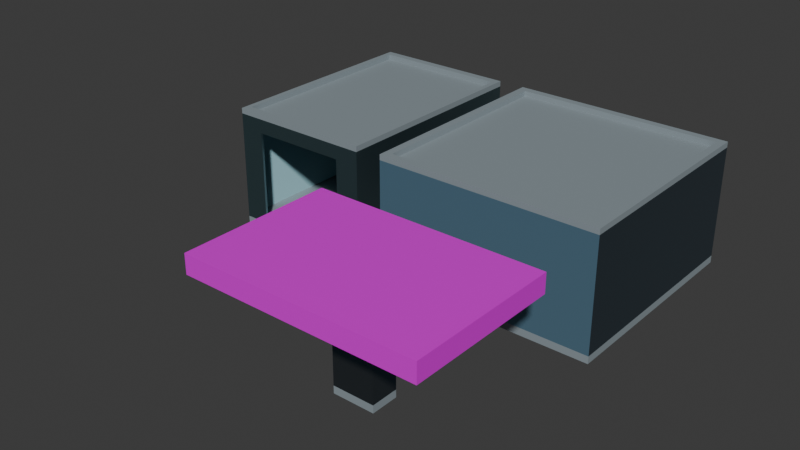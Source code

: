 # Source: gas_station.blend  (saved by Blender 4.3.34; exported with 4.5.12 LTS)
import bpy
from mathutils import Matrix  # noqa: F401  (used for matrix-valued properties, if any)

bpy.ops.wm.read_factory_settings(use_empty=True)
scene = bpy.context.scene
scene.name = 'Scene'

# ---- collections
col_collection = bpy.data.collections.new('Collection'); scene.collection.children.link(col_collection)

# ---- images (referenced by path relative to the original .blend; pixels are not part of the script)
import os
ASSET_DIR = os.environ.get("B2B_ASSET_DIR", "")  # directory of the original .blend (textures are referenced by path, not embedded)
HERE = os.path.dirname(os.path.abspath(__file__))  # packed textures are extracted next to this script under _unpacked/

def load_image(name, relpath, width, height, colorspace="sRGB"):
    """Load a texture the original file referenced (path relative to the .blend, or extracted next to this script)."""
    p = next((c for c in (os.path.join(HERE, relpath), os.path.join(ASSET_DIR, relpath)) if relpath and os.path.exists(c)), "")
    if p:
        img = bpy.data.images.load(p, check_existing=True)
        img.name = name
    else:  # same state as the original file: an image datablock whose file is absent (Cycles renders it pink)
        img = bpy.data.images.new(name, width, height)
        img.source = "FILE"
        img.filepath = "//" + (relpath or name)
    img.colorspace_settings.name = colorspace
    return img
img_bricknormal_jpg_001 = load_image('brickNormal.jpg.001', 'brickNormal.jpg', 1024, 1024, 'sRGB')
img_sidingnormal_jpg_001 = load_image('sidingNormal.jpg.001', 'sidingNormal.jpg', 1024, 1024, 'sRGB')
img_gasroof_png = load_image('GasRoof.png', 'GasRoof.png', 1024, 1024, 'sRGB')

# ---- materials (node trees are filled in below, after node groups)
mat_stationwall = bpy.data.materials.new('StationWall')
mat_stationwall.alpha_threshold = 0.0
mat_stationwall.roughness = 0.5
mat_stationwall.line_color = (0.0, 0.0, 0.0, 1.0)
mat_stationtop_bottom = bpy.data.materials.new('StationTop/Bottom')
mat_garagewall = bpy.data.materials.new('GarageWall')
mat_garagetop_bottom = bpy.data.materials.new('GarageTop/Bottom')
mat_gasbeam = bpy.data.materials.new('GasBeam')
mat_gasroof = bpy.data.materials.new('GasRoof')
mat_gasbeamchunck = bpy.data.materials.new('GasBeamChunck')

# ---- material node trees
mat_stationwall.use_nodes = True; mat_stationwall.node_tree.nodes.clear()
_N = mat_stationwall.node_tree.nodes; _L = mat_stationwall.node_tree.links
n0 = _N.new('ShaderNodeOutputMaterial'); n0.name = 'Material Output'; n0.location = (300, 300)
n1 = _N.new('ShaderNodeBsdfPrincipled'); n1.name = 'Principled BSDF'; n1.location = (10, 300)
n1.inputs[0].default_value = (0.1683, 0.3467, 0.491, 1.0)
n1.inputs[2].default_value = 1.0
n1.inputs[3].default_value = 1.45
n2 = _N.new('ShaderNodeNormalMap'); n2.name = 'Normal Map'; n2.location = (-219, 225)
n3 = _N.new('ShaderNodeTexImage'); n3.name = 'Image Texture'; n3.location = (-583, 229)
n3.image = img_bricknormal_jpg_001
_L.new(n1.outputs[0], n0.inputs[0])
_L.new(n3.outputs[0], n2.inputs[1])
_L.new(n2.outputs[0], n1.inputs[5])
n0.is_active_output = True
mat_stationtop_bottom.use_nodes = True; mat_stationtop_bottom.node_tree.nodes.clear()
_N = mat_stationtop_bottom.node_tree.nodes; _L = mat_stationtop_bottom.node_tree.links
n0 = _N.new('ShaderNodeBsdfPrincipled'); n0.name = 'Principled BSDF'; n0.location = (10, 300)
n0.inputs[0].default_value = (0.2664, 0.3185, 0.3467, 1.0)
n1 = _N.new('ShaderNodeOutputMaterial'); n1.name = 'Material Output'; n1.location = (300, 300)
_L.new(n0.outputs[0], n1.inputs[0])
n1.is_active_output = True
mat_garagewall.use_nodes = True; mat_garagewall.node_tree.nodes.clear()
_N = mat_garagewall.node_tree.nodes; _L = mat_garagewall.node_tree.links
n0 = _N.new('ShaderNodeBsdfPrincipled'); n0.name = 'Principled BSDF'; n0.location = (10, 300)
n0.inputs[0].default_value = (0.4598, 0.7947, 0.8788, 1.0)
n0.inputs[1].default_value = 0.5
n0.inputs[2].default_value = 0.3
n1 = _N.new('ShaderNodeOutputMaterial'); n1.name = 'Material Output'; n1.location = (300, 300)
n2 = _N.new('ShaderNodeTexImage'); n2.name = 'Image Texture'; n2.location = (-704, 223)
n2.image = img_sidingnormal_jpg_001
n3 = _N.new('ShaderNodeNormalMap'); n3.name = 'Normal Map'; n3.location = (-366, 302)
_L.new(n0.outputs[0], n1.inputs[0])
_L.new(n2.outputs[0], n3.inputs[1])
_L.new(n3.outputs[0], n0.inputs[5])
n1.is_active_output = True
mat_garagetop_bottom.use_nodes = True; mat_garagetop_bottom.node_tree.nodes.clear()
_N = mat_garagetop_bottom.node_tree.nodes; _L = mat_garagetop_bottom.node_tree.links
n0 = _N.new('ShaderNodeBsdfPrincipled'); n0.name = 'Principled BSDF'; n0.location = (10, 300)
n0.inputs[0].default_value = (0.2664, 0.3185, 0.3467, 1.0)
n1 = _N.new('ShaderNodeOutputMaterial'); n1.name = 'Material Output'; n1.location = (300, 300)
_L.new(n0.outputs[0], n1.inputs[0])
n1.is_active_output = True
mat_gasbeam.use_nodes = True; mat_gasbeam.node_tree.nodes.clear()
_N = mat_gasbeam.node_tree.nodes; _L = mat_gasbeam.node_tree.links
n0 = _N.new('ShaderNodeBsdfPrincipled'); n0.name = 'Principled BSDF'; n0.location = (10, 300)
n0.inputs[0].default_value = (0.2664, 0.3185, 0.3467, 1.0)
n1 = _N.new('ShaderNodeOutputMaterial'); n1.name = 'Material Output'; n1.location = (300, 300)
_L.new(n0.outputs[0], n1.inputs[0])
n1.is_active_output = True
mat_gasroof.use_nodes = True; mat_gasroof.node_tree.nodes.clear()
_N = mat_gasroof.node_tree.nodes; _L = mat_gasroof.node_tree.links
n0 = _N.new('ShaderNodeBsdfPrincipled'); n0.name = 'Principled BSDF'; n0.location = (-251, 276)
n0.inputs[1].default_value = 0.2
n0.inputs[2].default_value = 0.4
n1 = _N.new('ShaderNodeOutputMaterial'); n1.name = 'Material Output'; n1.location = (39, 276)
n2 = _N.new('ShaderNodeTexImage'); n2.name = 'Image Texture'; n2.location = (-517, 252)
n2.image = img_gasroof_png
_L.new(n0.outputs[0], n1.inputs[0])
_L.new(n2.outputs[0], n0.inputs[0])
n1.is_active_output = True
mat_gasbeamchunck.use_nodes = True; mat_gasbeamchunck.node_tree.nodes.clear()
_N = mat_gasbeamchunck.node_tree.nodes; _L = mat_gasbeamchunck.node_tree.links
n0 = _N.new('ShaderNodeBsdfPrincipled'); n0.name = 'Principled BSDF'; n0.location = (10, 300)
n0.inputs[0].default_value = (0.1683, 0.3467, 0.491, 1.0)
n0.inputs[2].default_value = 1.0
n1 = _N.new('ShaderNodeOutputMaterial'); n1.name = 'Material Output'; n1.location = (300, 300)
n2 = _N.new('ShaderNodeTexImage'); n2.name = 'Image Texture'; n2.location = (-536, 224)
n2.image = img_bricknormal_jpg_001
n3 = _N.new('ShaderNodeNormalMap'); n3.name = 'Normal Map'; n3.location = (-218, 235)
_L.new(n0.outputs[0], n1.inputs[0])
_L.new(n2.outputs[0], n3.inputs[1])
_L.new(n3.outputs[0], n0.inputs[5])
n1.is_active_output = True

# ---- world
world_world = bpy.data.worlds.new('World'); scene.world = world_world
world_world.use_nodes = True; world_world.node_tree.nodes.clear()
_N = world_world.node_tree.nodes; _L = world_world.node_tree.links
n0 = _N.new('ShaderNodeOutputWorld'); n0.name = 'World Output'; n0.location = (300, 300)
n1 = _N.new('ShaderNodeBackground'); n1.name = 'Background'; n1.location = (10, 300)
n1.inputs[0].default_value = (0.05088, 0.05088, 0.05088, 1.0)
_L.new(n1.outputs[0], n0.inputs[0])
n0.is_active_output = True
world_world.color = (0.05088, 0.05088, 0.05088)
world_world.sun_shadow_jitter_overblur = 0.0

# ---- meshes
me_cube = bpy.data.meshes.new('Cube')
me_cube.from_pydata([(2.79, 2.79, 3.0), (3.0, 3.0, 0.0), (2.79, -2.79, 3.0), (-2.79, 2.79, 3.0), (-3.0, 3.0, 0.0), (-2.79, -2.79, 3.0), (0.8498, -3.0, 1.989), (-0.8498, -3.0, 1.989), (3.0, 3.0, 3.0), (-3.0, 3.0, 3.0), (3.0, -3.0, 3.15), (-3.0, -3.0, 3.15), (3.0, 3.0, 3.15), (-3.0, 3.0, 3.15), (2.79, -2.79, 3.15), (-2.79, -2.79, 3.15), (2.79, 2.79, 3.15), (-2.79, 2.79, 3.15), (-3.0, -3.0, 0.0), (-3.0, -3.0, 3.0), (3.0, -3.0, 3.0), (3.0, -3.0, 0.0), (-0.8498, -3.0, 0.0), (0.8498, -3.0, 0.0), (3.0, 3.0, -0.2), (-3.0, 3.0, -0.2), (-3.0, -3.0, -0.2), (3.0, -3.0, -0.2), (0.8498, -3.0, 3.0), (-0.8498, -3.0, 3.0)], [], [(0, 3, 5, 2), (18, 19, 9, 4), (4, 18, 22, 23, 21, 1), (1, 8, 20, 21), (4, 9, 8, 1), (3, 0, 16, 17), (19, 29, 28, 20, 10, 11), (8, 9, 13, 12), (2, 5, 15, 14), (14, 15, 11, 10), (16, 14, 10, 12), (15, 17, 13, 11), (17, 16, 12, 13), (0, 2, 14, 16), (9, 19, 11, 13), (20, 8, 12, 10), (5, 3, 17, 15), (23, 6, 7, 22), (25, 24, 27, 26), (23, 22, 18, 26, 27, 21), (24, 1, 21, 27), (1, 24, 25, 4), (4, 25, 26, 18), (7, 6, 28, 29), (18, 22, 7, 29, 19), (20, 28, 6, 23, 21)])
me_cube.polygons.foreach_set('material_index', [1, 0, 1, 0, 0, 1, 1, 1, 1, 1, 1, 1, 1, 1, 1, 1, 1, 0, 1, 1, 1, 1, 1, 0, 0, 0])
_uv = me_cube.uv_layers.new(name='UVMap')
_uv.uv.foreach_set('vector', [0.6337, 0.5087, 0.8662, 0.5088, 0.8662, 0.7413, 0.6337, 0.7412, 5.96e-08, -2.98e-08, 5.96e-08, 0.5, 1.0, 0.5, 1.0, -2.98e-08, 0.125, 0.5, 0.125, 0.75, 0.2146, 0.75, 0.2854, 0.75, 0.375, 0.75, 0.375, 0.5, 1.0, -2.98e-08, 1.0, 0.5, 0.0, 0.5, 0.0, -2.98e-08, 0.0, -2.98e-08, 0.0, 0.5, 1.0, 0.5, 1.0, -2.98e-08, 0.8662, 0.5088, 0.6337, 0.5087, 0.6337, 0.5087, 0.8662, 0.5088, 0.625, 1.0, 0.625, 0.9167, 0.625, 0.8333, 0.625, 0.75, 0.625, 0.75, 0.625, 1.0, 0.625, 0.5, 0.625, 0.25, 0.625, 0.25, 0.625, 0.5, 0.6337, 0.7412, 0.8662, 0.7413, 0.8662, 0.7413, 0.6337, 0.7412, 0.6337, 0.7412, 0.8662, 0.7413, 0.875, 0.75, 0.625, 0.75, 0.6337, 0.5087, 0.6337, 0.7412, 0.625, 0.75, 0.625, 0.5, 0.8662, 0.7413, 0.8662, 0.5088, 0.875, 0.5, 0.875, 0.75, 0.8662, 0.5088, 0.6337, 0.5087, 0.625, 0.5, 0.875, 0.5, 0.6337, 0.5087, 0.6337, 0.7412, 0.6337, 0.7412, 0.6337, 0.5087, 0.625, 0.25, 0.625, 0.0, 0.625, 0.0, 0.625, 0.25, 0.625, 0.75, 0.625, 0.5, 0.625, 0.5, 0.625, 0.75, 0.8662, 0.7413, 0.8662, 0.5088, 0.8662, 0.5088, 0.8662, 0.7413, 0.6416, 0.5, 0.6416, 0.8315, 0.3584, 0.8315, 0.3584, 0.5, 0.125, 0.5, 0.375, 0.5, 0.375, 0.75, 0.125, 0.75, 0.0, 0.0, 0.0, 0.0, 0.0, 0.0, 0.0, 0.0, 0.0, 0.0, 0.0, 0.0, 0.375, 0.5, 0.375, 0.5, 0.375, 0.75, 0.0, 0.0, 0.375, 0.5, 0.375, 0.5, 0.125, 0.5, 0.125, 0.5, 0.125, 0.5, 0.125, 0.5, 0.125, 0.75, 0.0, 0.0, 0.3584, 0.8315, 0.6416, 0.8315, 0.6416, 1.0, 0.3584, 1.0, 0.0, 0.5, 0.3584, 0.5, 0.3584, 0.8315, 0.3584, 1.0, 0.0, 1.0, 1.0, 1.0, 0.6416, 1.0, 0.6416, 0.8315, 0.6416, 0.5, 1.0, 0.5])
me_cube.materials.append(mat_stationwall)
me_cube.materials.append(mat_stationtop_bottom)
me_cube.use_mirror_vertex_groups = False
me_cube.update()
me_cube_001 = bpy.data.meshes.new('Cube.001')
me_cube_001.from_pydata([(-0.6591, -1.0, 0.7433), (-1.0, 1.0, 1.0), (1.0, 1.0, 1.0), (0.6591, -1.0, 0.7433), (-1.0, -1.0, 1.1), (-1.0, 1.0, 1.1), (1.0, 1.0, 1.1), (1.0, -1.0, 1.1), (-0.93, -0.93, 1.1), (-0.93, 0.93, 1.1), (0.93, 0.93, 1.1), (0.93, -0.93, 1.1), (-1.0, -1.0, 1.0), (1.0, -1.0, 1.0), (-0.6591, -1.0, -1.0), (0.6591, -1.0, -1.0), (0.6591, -0.978, -1.0), (-0.6591, -0.978, -1.0), (-0.6591, -0.978, 0.7433), (0.6591, -0.978, 0.7433), (-1.0, -0.978, 1.0), (1.0, -0.978, 1.0), (-1.0, -0.978, -1.0), (-1.0, -1.0, -1.0), (1.0, 1.0, -1.0), (-1.0, 1.0, -1.0), (1.0, -0.978, -1.0), (1.0, -1.0, -1.0), (-0.93, -0.93, 1.0), (-0.93, 0.93, 1.0), (0.93, 0.93, 1.0), (0.9299, -0.93, 1.0), (1.0, 1.0, -1.133), (-1.0, 1.0, -1.133), (-1.0, -1.0, -1.133), (1.0, -1.0, -1.133)], [], [(23, 12, 20, 22), (25, 1, 2, 24), (24, 2, 21, 26), (30, 29, 28, 31), (31, 28, 8, 11), (13, 21, 2, 6, 7), (28, 29, 9, 8), (30, 31, 11, 10), (8, 9, 5, 4), (9, 10, 6, 5), (10, 11, 7, 6), (11, 8, 4, 7), (29, 30, 10, 9), (1, 20, 12, 4, 5), (12, 13, 7, 4), (2, 1, 5, 6), (14, 17, 18, 0), (18, 20, 21, 19), (0, 18, 19, 3), (3, 19, 16, 15), (14, 0, 12, 23), (3, 15, 27, 13), (13, 12, 0, 3), (26, 21, 13, 27), (17, 14, 15, 16, 26, 24, 25, 22), (35, 34, 33, 32), (19, 21, 26, 16), (1, 20, 28, 29), (22, 20, 18, 17), (23, 34, 35, 27, 15, 14), (23, 22, 25, 33, 34), (25, 24, 32, 33), (24, 26, 27, 35, 32), (20, 1, 25, 22), (20, 21, 31, 28), (21, 2, 30, 31), (2, 1, 29, 30)])
me_cube_001.polygons.foreach_set('material_index', [0, 0, 0, 1, 1, 1, 1, 1, 1, 1, 1, 1, 1, 1, 1, 1, 0, 0, 0, 0, 0, 0, 0, 0, 1, 1, 0, 1, 0, 1, 1, 1, 1, 0, 1, 1, 1])
_uv = me_cube_001.uv_layers.new(name='UVMap')
_uv.uv.foreach_set('vector', [0.2732, -0.1659, 0.2732, 0.8341, 0.2842, 0.8341, 0.2842, -0.1659, 6.258e-07, -0.1659, 1.818e-06, 0.8341, 1.0, 0.8341, 1.0, -0.1659, 1.273, -0.1659, 1.273, 0.8341, 0.2842, 0.8341, 0.2842, -0.1659, 0.9558, 0.3019, 0.668, 0.3019, 0.668, 0.01416, 0.9558, 0.01416, 0.4112, 0.6764, 0.4112, 0.9642, 0.3957, 0.9642, 0.3957, 0.6764, 0.9669, 0.347, 0.9669, 0.3504, 0.9669, 0.6564, 0.9514, 0.6564, 0.9514, 0.347, 0.455, 0.6764, 0.455, 0.9642, 0.4395, 0.9642, 0.4395, 0.6764, 0.5426, 0.6764, 0.5426, 0.9642, 0.5271, 0.9642, 0.5271, 0.6764, 0.02499, 0.3627, 0.02499, 0.6505, 0.01416, 0.6613, 0.01416, 0.3519, 0.02499, 0.6505, 0.3128, 0.6505, 0.3236, 0.6613, 0.01416, 0.6613, 0.3128, 0.6505, 0.3128, 0.3627, 0.3236, 0.3519, 0.3236, 0.6613, 0.3128, 0.3627, 0.02499, 0.3627, 0.01416, 0.3519, 0.3236, 0.3519, 0.4988, 0.6764, 0.4988, 0.9642, 0.4833, 0.9642, 0.4833, 0.6764, 0.8638, 0.6564, 0.8638, 0.3504, 0.8638, 0.347, 0.8793, 0.347, 0.8793, 0.6564, 0.3674, 0.6764, 0.3674, 0.9858, 0.3519, 0.9858, 0.3519, 0.6764, 0.9231, 0.347, 0.9231, 0.6564, 0.9076, 0.6564, 0.9076, 0.347, 0.2732, -0.1659, 0.2842, -0.1659, 0.2842, 0.7057, 0.2732, 0.7057, 0.1704, 0.7057, 1.818e-06, 0.8341, 1.0, 0.8341, 0.8296, 0.7057, 0.1704, 0.2732, 0.1704, 0.2842, 0.8296, 0.2842, 0.8296, 0.2732, 0.2732, 0.7057, 0.2842, 0.7057, 0.2842, -0.1659, 0.2732, -0.1659, 0.1704, -0.1659, 0.1704, 0.7057, 1.818e-06, 0.8341, 6.258e-07, -0.1659, 0.8296, 0.7057, 0.8296, -0.1659, 1.0, -0.1659, 1.0, 0.8341, 1.0, 0.8341, 1.818e-06, 0.8341, 0.1704, 0.7057, 0.8296, 0.7057, 0.2842, -0.1659, 0.2842, 0.8341, 0.2732, 0.8341, 0.2732, -0.1659, 0.3962, 0.01795, 0.3962, 0.01455, 0.6001, 0.01455, 0.6001, 0.01795, 0.0, 0.0, 0.3477, 0.3477, 0.0, 0.0, 0.0, 0.0, 0.01416, 0.3236, 0.01416, 0.01416, 0.3236, 0.01416, 0.3236, 0.3236, 0.8296, 0.7057, 1.0, 0.8341, 1.0, -0.1659, 0.8296, -0.1659, 1.818e-06, 1.273, 1.818e-06, 0.2842, 0.035, 0.3082, 0.035, 1.238, 1.818e-06, -0.1659, 1.818e-06, 0.8341, 0.1704, 0.7057, 0.1704, -0.1659, 0.7169, 0.347, 0.7376, 0.347, 0.7376, 0.6564, 0.7169, 0.6564, 0.7169, 0.6037, 0.7169, 0.3997, 0.7659, 0.6564, 0.7659, 0.653, 0.7659, 0.347, 0.7865, 0.347, 0.7865, 0.6564, 0.668, 0.6564, 0.668, 0.347, 0.6886, 0.347, 0.6886, 0.6564, 0.8148, 0.6564, 0.8148, 0.3504, 0.8148, 0.347, 0.8355, 0.347, 0.8355, 0.6564, 0.2842, 0.8341, 1.273, 0.8341, 1.273, -0.1659, 0.2842, -0.1659, 1.818e-06, 0.2842, 1.0, 0.2842, 0.965, 0.3082, 0.035, 0.3082, 1.0, 0.2842, 1.0, 1.273, 0.965, 1.238, 0.965, 0.3082, 1.0, 1.273, 1.818e-06, 1.273, 0.035, 1.238, 0.965, 1.238])
me_cube_001.materials.append(mat_garagewall)
me_cube_001.materials.append(mat_garagetop_bottom)
me_cube_001.update()
me_cube_002 = bpy.data.meshes.new('Cube.002')
me_cube_002.from_pydata([(-0.1021, -0.1021, -1.0), (-1.0, -1.0, 1.0), (-0.1021, 0.1021, -1.0), (-1.0, 1.0, 1.0), (0.1021, -0.1021, -1.0), (1.0, -1.0, 1.0), (0.1021, 0.1021, -1.0), (1.0, 1.0, 1.0), (-1.0, 1.0, -1.0), (-1.0, -1.0, -1.0), (1.0, 1.0, -1.0), (1.0, -1.0, -1.0), (-0.1834, 0.1834, -11.0), (-0.1834, -0.1834, -11.0), (0.1834, 0.1834, -11.0), (0.1834, -0.1834, -11.0), (-0.1021, 0.1021, -4.2), (-0.1021, -0.1021, -4.2), (0.1021, 0.1021, -4.2), (0.1021, -0.1021, -4.2), (-0.1834, 0.1834, -4.2), (-0.1834, -0.1834, -4.2), (0.1834, 0.1834, -4.2), (0.1834, -0.1834, -4.2), (-0.1834, 0.1834, -11.8), (-0.1834, -0.1834, -11.8), (0.1834, 0.1834, -11.8), (0.1834, -0.1834, -11.8)], [], [(9, 1, 3, 8), (8, 3, 7, 10), (10, 7, 5, 11), (11, 5, 1, 9), (7, 3, 1, 5), (2, 0, 9, 8), (6, 2, 8, 10), (4, 6, 10, 11), (0, 4, 11, 9), (14, 22, 23, 15), (13, 21, 20, 12), (15, 23, 21, 13), (12, 20, 22, 14), (15, 13, 25, 27), (16, 20, 21, 17), (18, 22, 20, 16), (19, 23, 22, 18), (17, 21, 23, 19), (16, 2, 6, 18), (4, 19, 18, 6), (0, 17, 19, 4), (2, 16, 17, 0), (26, 27, 25, 24), (14, 15, 27, 26), (12, 14, 26, 24), (13, 12, 24, 25)])
me_cube_002.polygons.foreach_set('material_index', [1, 1, 1, 1, 1, 1, 1, 1, 1, 2, 2, 2, 2, 0, 2, 2, 2, 2, 0, 0, 0, 0, 0, 0, 0, 0])
_uv = me_cube_002.uv_layers.new(name='UVMap')
_uv.uv.foreach_set('vector', [0.0, 0.7571, 0.0, 0.8729, 1.0, 0.8729, 1.0, 0.7571, 0.0, 0.7571, 0.0, 0.8729, 1.0, 0.8729, 1.0, 0.7571, 1.0, 0.7571, 1.0, 0.8729, 0.0, 0.8729, 0.0, 0.7571, 1.0, 0.7571, 1.0, 0.8729, 0.0, 0.8729, 0.0, 0.7571, 1.0, 0.675, 0.0, 0.675, 0.0, 0.075, 1.0, 0.075, 0.5511, 0.4056, 0.5511, 0.3444, 1.0, 0.075, 1.0, 0.675, 0.4489, 0.4056, 0.5511, 0.4056, 1.0, 0.675, 5.96e-08, 0.675, 0.4489, 0.3444, 0.4489, 0.4056, 5.96e-08, 0.675, 0.0, 0.075, 0.5511, 0.3444, 0.4489, 0.3444, 0.0, 0.075, 1.0, 0.075, 1.0, 0.0, 1.0, 1.0, 0.0, 1.0, 0.0, 0.0, 0.0, 0.0, 0.0, 1.0, 1.0, 1.0, 1.0, 0.0, 1.0, 0.0, 1.0, 1.0, 0.0, 1.0, 0.0, 0.0, 0.0, 0.0, 0.0, 1.0, 1.0, 1.0, 1.0, 0.0, 0.2729, 0.6479, 0.2271, 0.6479, 0.0, 0.0, 0.0, 0.0, 0.2216, 0.765, 0.0, 0.777, 0.0, 0.723, 0.2216, 0.735, 0.7784, 0.765, 1.0, 0.777, 0.0, 0.777, 0.2216, 0.765, 0.7784, 0.735, 1.0, 0.723, 1.0, 0.777, 0.7784, 0.765, 0.2216, 0.735, 0.0, 0.723, 1.0, 0.723, 0.7784, 0.735, 0.2318, 0.6068, 0.2271, 0.6021, 0.2729, 0.6021, 0.2682, 0.6068, 0.0, 0.0, 0.0, 0.0, 0.0, 0.0, 0.0, 0.0, 0.0, 0.0, 0.0, 0.0, 0.0, 0.0, 0.0, 0.0, 0.0, 0.0, 0.0, 0.0, 0.0, 0.0, 0.0, 0.0, 0.0, 0.0, 0.0, 0.0, 0.0, 0.0, 0.0, 0.0, 0.2729, 0.6021, 0.2729, 0.6479, 0.0, 0.0, 0.0, 0.0, 0.2271, 0.6021, 0.2729, 0.6021, 0.0, 0.0, 0.0, 0.0, 0.2271, 0.6479, 0.2271, 0.6021, 0.0, 0.0, 0.0, 0.0])
me_cube_002.materials.append(mat_gasbeam)
me_cube_002.materials.append(mat_gasroof)
me_cube_002.materials.append(mat_gasbeamchunck)
me_cube_002.update()

# ---- objects
ob_gas_station = bpy.data.objects.new('Gas Station', me_cube)
ob_garage = bpy.data.objects.new('Garage', me_cube_001)
ob_fuel_station = bpy.data.objects.new('Fuel Station', me_cube_002)

# ---- transforms, parenting, visibility, modifiers, constraints
ob_gas_station.location = (0.0, 0.0, 0.0)
ob_gas_station.lock_rotations_4d = False
ob_gas_station.empty_display_type = 'ARROWS'
ob_gas_station.lineart.crease_threshold = 0.0
ob_garage.location = (-5.743, 0.0, 1.5)
ob_garage.scale = (2.0, 3.0, 1.5)
ob_fuel_station.location = (0.0, -7.0, 2.75)
ob_fuel_station.scale = (3.0, 2.0, 0.25)

# ---- collection membership
col_collection.objects.link(ob_gas_station)
col_collection.objects.link(ob_garage)
col_collection.objects.link(ob_fuel_station)

# ---- scene / render settings (as saved in the file)
scene.frame_start = 1; scene.frame_end = 250; scene.frame_set(1)
scene.render.engine = 'BLENDER_EEVEE_NEXT'
bpy.context.view_layer.update()

# ---- added for rendering (the .blend has no active camera and no usable light): camera, sun
cam_auto = bpy.data.cameras.new('AutoCamera')
cam_auto.lens = 50.0
cam_auto.sensor_width = 36.0
cam_auto.clip_end = 1000.0
ob_auto_camera = bpy.data.objects.new('AutoCamera', cam_auto)
scene.collection.objects.link(ob_auto_camera)
ob_auto_camera.location = (12.8494, -21.2654, 13.6519)
ob_auto_camera.rotation_euler = (1.09748, -7.21219e-08, 0.694738)
scene.camera = ob_auto_camera
light_auto_sun = bpy.data.lights.new('AutoSun', 'SUN')
light_auto_sun.energy = 3.0
light_auto_sun.angle = 0.0523599
ob_auto_sun = bpy.data.objects.new('AutoSun', light_auto_sun)
scene.collection.objects.link(ob_auto_sun)
ob_auto_sun.rotation_euler = (0.872665, 0.174533, 0.523599)
bpy.context.view_layer.update()
